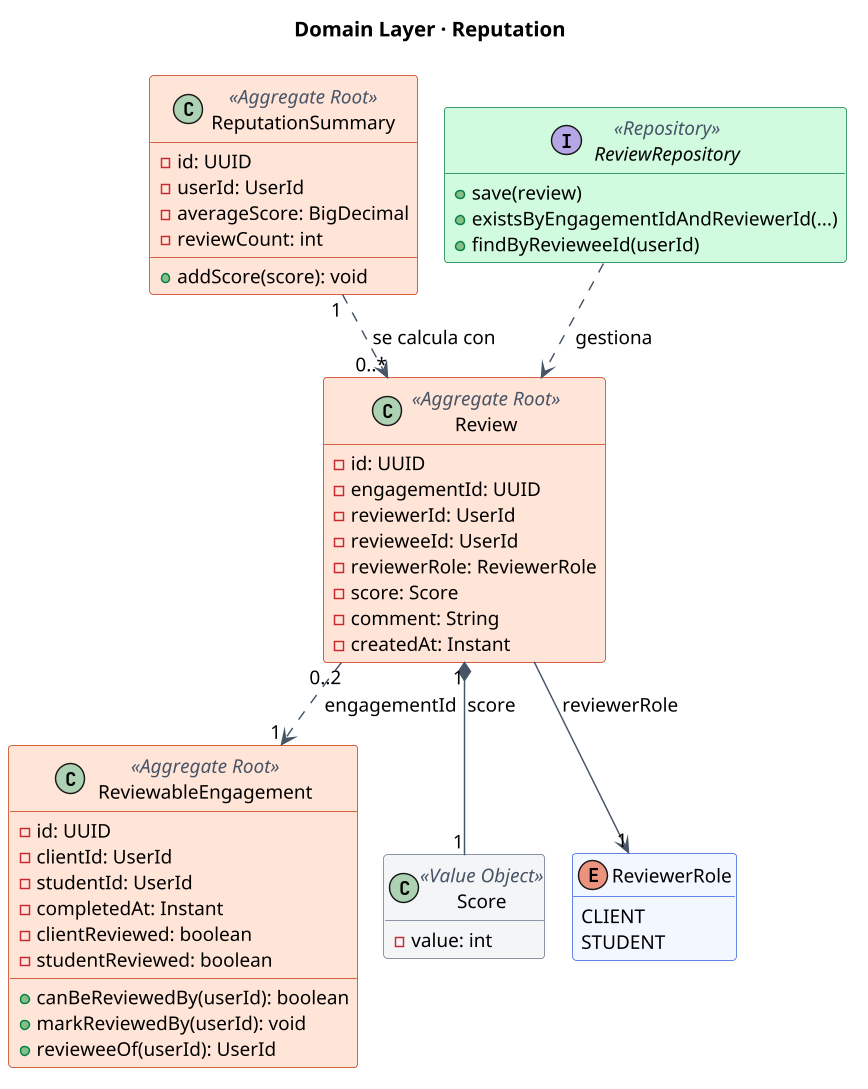

The diagram above was rendered by PlantUML. Its source (embedded in the PNG):
@startuml
skinparamlocked dpi 140
!pragma layout smetana
skinparam backgroundColor white
skinparam shadowing false
skinparam defaultFontName Noto Sans
skinparam defaultFontSize 13
skinparam class {
  BackgroundColor #F3F7FF
  BorderColor #2E5BDB
  ArrowColor #475467
  StereotypeFontColor #475467
}
skinparam class<<Aggregate Root>> {
  BackgroundColor #FFE4D6
  BorderColor #C4320A
}
skinparam class<<Value Object>> {
  BackgroundColor #F2F4F7
  BorderColor #667085
}
skinparam class<<Repository>> {
  BackgroundColor #D1FADF
  BorderColor #067647
}
skinparam class<<Domain Service>> {
  BackgroundColor #FEF0C7
  BorderColor #B54708
}
hide empty members

title Domain Layer · Reputation
class Review <<Aggregate Root>> {
  - id: UUID
  - engagementId: UUID
  - reviewerId: UserId
  - revieweeId: UserId
  - reviewerRole: ReviewerRole
  - score: Score
  - comment: String
  - createdAt: Instant
}
class ReviewableEngagement <<Aggregate Root>> {
  - id: UUID
  - clientId: UserId
  - studentId: UserId
  - completedAt: Instant
  - clientReviewed: boolean
  - studentReviewed: boolean
  + canBeReviewedBy(userId): boolean
  + markReviewedBy(userId): void
  + revieweeOf(userId): UserId
}
class ReputationSummary <<Aggregate Root>> {
  - id: UUID
  - userId: UserId
  - averageScore: BigDecimal
  - reviewCount: int
  + addScore(score): void
}
class Score <<Value Object>> {
  - value: int
}
enum ReviewerRole {
  CLIENT
  STUDENT
}
interface ReviewRepository <<Repository>> {
  + save(review)
  + existsByEngagementIdAndReviewerId(...)
  + findByRevieweeId(userId)
}
Review "1" *-- "1" Score : score
Review --> "1" ReviewerRole : reviewerRole
Review "0..2" ..> "1" ReviewableEngagement : engagementId
ReputationSummary "1" ..> "0..*" Review : se calcula con
ReviewRepository ..> Review : gestiona
@enduml